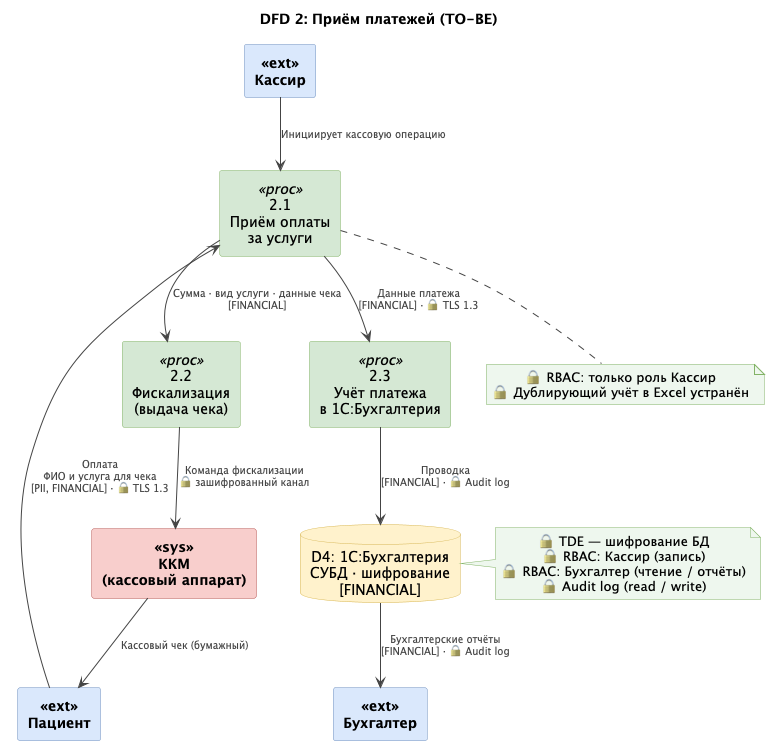

The diagram above was rendered by PlantUML. Its source (embedded in the PNG):
@startuml DFD_02_Payments_TO-BE
title DFD 2: Приём платежей (TO-BE)

skinparam defaultTextAlignment center
skinparam rectangle {
  BackgroundColor<<ext>>  #DAE8FC
  BorderColor<<ext>>      #6C8EBF
  FontStyle<<ext>>        bold
  BackgroundColor<<proc>> #D5E8D4
  BorderColor<<proc>>     #82B366
  BackgroundColor<<sys>>  #F8CECC
  BorderColor<<sys>>      #B85450
  FontStyle<<sys>>        bold
}
skinparam database {
  BackgroundColor #FFF2CC
  BorderColor     #D6B656
}
skinparam note {
  BackgroundColor #EEF7EE
  BorderColor     #82B366
}
skinparam arrow {
  Color     #444444
  FontSize  10
  FontColor #444444
}
skinparam shadowing false

' ── Акторы ──────────────────────────────────────
rectangle "Пациент"    <<ext>> as PAT
rectangle "Кассир"     <<ext>> as CAS
rectangle "Бухгалтер"  <<ext>> as BOOK

' ── Внешняя система ──────────────────────────────
rectangle "ККМ\n(кассовый аппарат)"  <<sys>> as KKM

' ── Процессы ─────────────────────────────────────
rectangle "2.1\nПриём оплаты\nза услуги"        <<proc>> as P21
rectangle "2.2\nФискализация\n(выдача чека)"     <<proc>> as P22
rectangle "2.3\nУчёт платежа\nв 1С:Бухгалтерия" <<proc>> as P23

' ── Хранилища данных ─────────────────────────────
database "D4: 1С:Бухгалтерия\nСУБД · шифрование\n[FINANCIAL]" as D4

' ── Потоки данных ────────────────────────────────
PAT --> P21 : Оплата\nФИО и услуга для чека\n[PII, FINANCIAL] · 🔒 TLS 1.3
CAS --> P21 : Инициирует кассовую операцию

P21 --> P22 : Сумма · вид услуги · данные чека\n[FINANCIAL]
P22 --> KKM : Команда фискализации\n🔒 зашифрованный канал
KKM --> PAT : Кассовый чек (бумажный)

P21 --> P23 : Данные платежа\n[FINANCIAL] · 🔒 TLS 1.3
P23 --> D4  : Проводка\n[FINANCIAL] · 🔒 Audit log
D4  --> BOOK: Бухгалтерские отчёты\n[FINANCIAL] · 🔒 Audit log

' ── Меры безопасности ────────────────────────────
note right of D4
  🔒 TDE — шифрование БД
  🔒 RBAC: Кассир (запись)
  🔒 RBAC: Бухгалтер (чтение / отчёты)
  🔒 Audit log (read / write)
end note

note bottom of P21
  🔒 RBAC: только роль Кассир
  🔒 Дублирующий учёт в Excel устранён
end note

@enduml